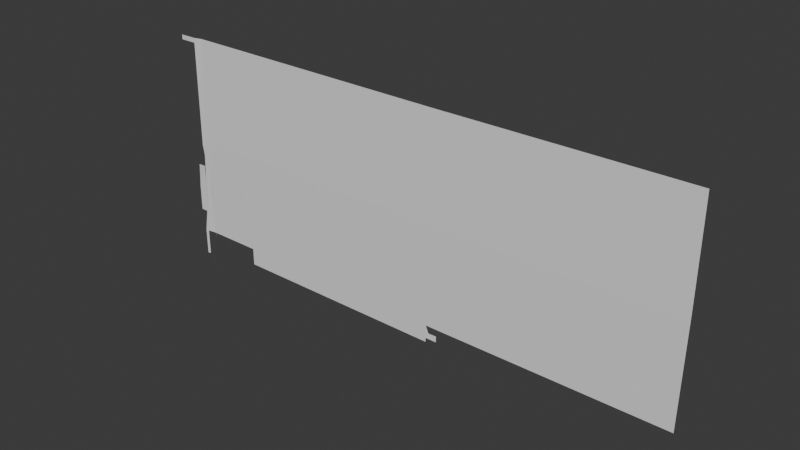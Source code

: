 # Source: TKG.blend  (saved by Blender 4.0.36; exported with 4.5.12 LTS)
import bpy
from mathutils import Matrix  # noqa: F401  (used for matrix-valued properties, if any)

bpy.ops.wm.read_factory_settings(use_empty=True)
scene = bpy.context.scene
scene.name = 'Scene'

# ---- collections
col_collection = bpy.data.collections.new('Collection'); scene.collection.children.link(col_collection)

# ---- world
world_world = bpy.data.worlds.new('World'); scene.world = world_world
world_world.use_nodes = True; world_world.node_tree.nodes.clear()
_N = world_world.node_tree.nodes; _L = world_world.node_tree.links
n0 = _N.new('ShaderNodeOutputWorld'); n0.name = 'World Output'; n0.location = (300, 300)
n1 = _N.new('ShaderNodeBackground'); n1.name = 'Background'; n1.location = (10, 300)
n1.inputs[0].default_value = (0.05088, 0.05088, 0.05088, 1.0)
_L.new(n1.outputs[0], n0.inputs[0])
n0.is_active_output = True
world_world.color = (0.05088, 0.05088, 0.05088)
world_world.use_sun_shadow = False
world_world.sun_shadow_jitter_overblur = 0.0

# ---- meshes
me_plane = bpy.data.meshes.new('Plane')
me_plane.from_pydata([(-2.365, 0.2707, -0.02741), (-0.2563, 0.2707, -0.02741), (-2.365, 0.6814, -0.02741), (-0.2563, 0.6814, -0.02741), (-2.398, 0.2707, -0.02533), (-2.406, 0.6782, -0.02466), (-2.365, 0.2438, -0.02741), (-2.368, -0.1565, -0.02007), (-0.2584, -0.1565, -0.02007), (-2.368, 0.2543, -0.02007), (-0.2584, 0.2543, -0.02007), (-2.409, -0.158, -0.01663), (-2.402, 0.2497, -0.01891), (-2.368, -0.1833, -0.02007), (-1.242, 0.2678, -0.02741), (-1.242, 0.6785, -0.02741), (-1.244, -0.1599, -0.02007), (-1.244, 0.2514, -0.02007), (-2.125, 0.6808, -0.02741), (-2.127, 0.2537, -0.02007), (-2.125, 0.27, -0.02741), (-2.127, -0.1571, -0.02007), (-1.244, -0.2303, -0.02007), (-2.127, -0.228, -0.02007), (-1.244, -0.2131, -0.02007), (-2.127, -0.2108, -0.02007), (-1.232, -0.1905, -0.02105), (-1.197, -0.2131, -0.02007), (-1.197, -0.189, -0.02085), (-1.197, -0.2131, -0.02007), (-2.365, 0.6621, -0.02741), (-0.2563, 0.6621, -0.02741), (-2.406, 0.6591, -0.02461), (-2.368, 0.2349, -0.02007), (-0.2584, 0.2349, -0.02007), (-2.402, 0.2306, -0.01887), (-1.244, 0.232, -0.02007), (-1.242, 0.6592, -0.02741), (-2.125, 0.6615, -0.02741), (-2.127, 0.2343, -0.02007), (-2.476, 0.6782, -0.02466), (-2.476, 0.6591, -0.02461), (-2.406, 0.6705, -0.02461), (-2.476, 0.6705, -0.02461), (-2.143, -0.1571, -0.02007), (-2.143, -0.228, -0.02007), (-2.143, -0.2108, -0.02007), (-2.365, 0.4664, -0.02741), (-2.402, 0.4649, -0.02497), (-2.368, 0.03924, -0.02007), (-1.242, 0.4635, -0.02741), (-2.125, 0.4658, -0.02741), (-0.2563, 0.4664, -0.02741), (-0.2584, 0.03924, -0.02007), (-1.244, 0.03609, -0.02007), (-2.127, 0.03862, -0.02007), (-2.365, 0.3613, -0.02741), (-2.399, 0.3606, -0.02516), (-2.368, -0.06586, -0.02007), (-2.4, -0.06686, -0.01819), (-1.242, 0.3584, -0.02741), (-2.125, 0.3606, -0.02741), (-0.2563, 0.3613, -0.02741), (-0.2584, -0.06586, -0.02007), (-1.244, -0.06914, -0.02007), (-2.127, -0.06648, -0.02007), (-2.439, 0.03708, -0.01843), (-2.439, -0.06686, -0.01819), (-2.401, 0.1361, -0.01843), (-2.401, 0.1361, -0.0236), (-2.439, 0.1361, -0.0236), (-2.423, -0.1592, -0.0158), (-2.41, -0.06686, -0.01819), (-2.409, -0.2662, -0.01663), (-2.423, -0.2673, -0.0158)], [], [(37, 15, 3, 31), (30, 32, 5, 2), (36, 34, 10, 17), (33, 9, 12, 35), (57, 4, 11, 59), (31, 3, 10, 34), (0, 6, 13, 7), (2, 5, 12, 9), (18, 2, 9, 19), (14, 1, 8, 16), (4, 0, 7, 11), (20, 14, 16, 21), (3, 15, 17, 10), (39, 36, 17, 19), (38, 18, 15, 37), (30, 2, 18, 38), (33, 39, 19, 9), (0, 20, 21, 7), (15, 18, 19, 17), (25, 24, 22, 23), (21, 16, 24, 25), (24, 16, 26, 27), (27, 26, 28, 29), (49, 55, 39, 33), (47, 30, 38, 51), (51, 38, 37, 50), (55, 54, 36, 39), (52, 31, 34, 53), (5, 32, 35, 12), (54, 53, 34, 36), (47, 48, 32, 30), (50, 37, 31, 52), (32, 5, 40, 41), (32, 41, 43, 42), (25, 23, 45, 46), (21, 25, 46, 44), (60, 50, 52, 62), (56, 57, 48, 47), (64, 63, 53, 54), (32, 48, 57, 59, 58, 49, 33, 35), (62, 52, 53, 63), (65, 64, 54, 55), (61, 51, 50, 60), (56, 47, 51, 61), (58, 65, 55, 49), (7, 21, 65, 58), (0, 56, 61, 20), (20, 61, 60, 14), (21, 16, 64, 65), (1, 62, 63, 8), (7, 58, 59, 11), (16, 8, 63, 64), (0, 4, 57, 56), (14, 60, 62, 1), (59, 68, 69, 70, 66, 67), (11, 59, 72, 71), (11, 71, 74, 73)])
_uv = me_plane.uv_layers.new(name='UVMap')
_uv.uv.foreach_set('vector', [2.683, 1.932, 2.683, 1.979, 3.151, 1.979, 3.151, 1.932, 2.151, 1.932, 2.151, 1.932, 2.151, 1.979, 2.151, 1.979, 2.683, 1.932, 3.151, 1.932, 3.151, 1.979, 2.683, 1.979, 2.151, 1.932, 2.151, 1.979, 2.151, 1.979, 2.151, 1.932, 2.151, 1.2, 2.151, 0.9789, 2.151, 0.9789, 2.151, 1.2, 3.151, 1.932, 3.151, 1.979, 3.151, 1.979, 3.151, 1.932, 0.0, 0.0, 0.0, 0.0, 0.0, 0.0, 0.0, 0.0, 2.151, 1.979, 2.151, 1.979, 2.151, 1.979, 2.151, 1.979, 2.264, 1.979, 2.151, 1.979, 2.151, 1.979, 2.264, 1.979, 2.683, 0.9789, 3.151, 0.9789, 3.151, 0.9789, 2.683, 0.9789, 2.151, 0.9789, 2.151, 0.9789, 2.151, 0.9789, 2.151, 0.9789, 2.264, 0.9789, 2.683, 0.9789, 2.683, 0.9789, 2.264, 0.9789, 3.151, 1.979, 2.683, 1.979, 2.683, 1.979, 3.151, 1.979, 2.264, 1.932, 2.683, 1.932, 2.683, 1.979, 2.264, 1.979, 2.264, 1.932, 2.264, 1.979, 2.683, 1.979, 2.683, 1.932, 2.151, 1.932, 2.151, 1.979, 2.264, 1.979, 2.264, 1.932, 2.151, 1.932, 2.264, 1.932, 2.264, 1.979, 2.151, 1.979, 2.151, 0.9789, 2.264, 0.9789, 2.264, 0.9789, 2.151, 0.9789, 2.683, 1.979, 2.264, 1.979, 2.264, 1.979, 2.683, 1.979, 2.264, 0.9789, 2.683, 0.9789, 2.683, 0.9789, 2.264, 0.9789, 2.264, 0.9789, 2.683, 0.9789, 2.683, 0.9789, 2.264, 0.9789, 2.683, 0.9789, 2.683, 0.9789, 2.683, 0.9789, 2.683, 0.9789, 2.683, 0.9789, 2.683, 0.9789, 2.683, 0.9789, 2.683, 0.9789, 2.151, 1.455, 2.264, 1.455, 2.264, 1.932, 2.151, 1.932, 2.151, 1.455, 2.151, 1.932, 2.264, 1.932, 2.264, 1.455, 2.264, 1.455, 2.264, 1.932, 2.683, 1.932, 2.683, 1.455, 2.264, 1.455, 2.683, 1.455, 2.683, 1.932, 2.264, 1.932, 3.151, 1.455, 3.151, 1.932, 3.151, 1.932, 3.151, 1.455, 2.151, 1.979, 2.151, 1.932, 2.151, 1.932, 2.151, 1.979, 2.683, 1.455, 3.151, 1.455, 3.151, 1.932, 2.683, 1.932, 2.151, 1.455, 2.151, 1.455, 2.151, 1.932, 2.151, 1.932, 2.683, 1.455, 2.683, 1.932, 3.151, 1.932, 3.151, 1.455, 2.151, 1.932, 2.151, 1.979, 2.151, 1.979, 2.151, 1.932, 2.151, 1.932, 2.151, 1.932, 2.151, 1.932, 2.151, 1.932, 2.264, 0.9789, 2.264, 0.9789, 2.264, 0.9789, 2.264, 0.9789, 2.264, 0.9789, 2.264, 0.9789, 2.264, 0.9789, 2.264, 0.9789, 2.683, 1.2, 2.683, 1.455, 3.151, 1.455, 3.151, 1.2, 2.151, 1.2, 2.151, 1.2, 2.151, 1.455, 2.151, 1.455, 2.683, 1.2, 3.151, 1.2, 3.151, 1.455, 2.683, 1.455, 2.151, 1.932, 2.151, 1.455, 2.151, 1.2, 2.151, 1.2, 2.151, 1.2, 2.151, 1.455, 2.151, 1.932, 2.151, 1.932, 3.151, 1.2, 3.151, 1.455, 3.151, 1.455, 3.151, 1.2, 2.264, 1.2, 2.683, 1.2, 2.683, 1.455, 2.264, 1.455, 2.264, 1.2, 2.264, 1.455, 2.683, 1.455, 2.683, 1.2, 2.151, 1.2, 2.151, 1.455, 2.264, 1.455, 2.264, 1.2, 2.151, 1.2, 2.264, 1.2, 2.264, 1.455, 2.151, 1.455, 2.151, 0.9789, 2.264, 0.9789, 2.264, 1.2, 2.151, 1.2, 2.151, 0.9789, 2.151, 1.2, 2.264, 1.2, 2.264, 0.9789, 2.264, 0.9789, 2.264, 1.2, 2.683, 1.2, 2.683, 0.9789, 2.264, 0.9789, 2.683, 0.9789, 2.683, 1.2, 2.264, 1.2, 3.151, 0.9789, 3.151, 1.2, 3.151, 1.2, 3.151, 0.9789, 2.151, 0.9789, 2.151, 1.2, 2.151, 1.2, 2.151, 0.9789, 2.683, 0.9789, 3.151, 0.9789, 3.151, 1.2, 2.683, 1.2, 2.151, 0.9789, 2.151, 0.9789, 2.151, 1.2, 2.151, 1.2, 2.683, 0.9789, 2.683, 1.2, 3.151, 1.2, 3.151, 0.9789, 2.151, 1.2, 0.0, 0.0, 0.0, 0.0, 0.0, 0.0, 2.151, 1.455, 2.151, 1.2, 2.151, 0.9789, 2.151, 1.2, 2.151, 1.2, 2.151, 0.9789, 2.151, 0.9789, 2.151, 0.9789, 2.151, 0.9789, 2.151, 0.9789])
me_plane.update()

# ---- objects
ob_empty = bpy.data.objects.new('Empty', None)
ob_empty_001 = bpy.data.objects.new('Empty.001', None)
ob_plane = bpy.data.objects.new('Plane', me_plane)

# ---- transforms, parenting, visibility, modifiers, constraints
ob_empty.location = (0.0, 0.0, 0.0)
ob_empty.rotation_euler = (1.571, -0.0, -0.0)
ob_empty.empty_display_type = 'IMAGE'
ob_empty.empty_display_size = 5.0
ob_empty.use_empty_image_alpha = True
ob_empty.color = (1.0, 1.0, 1.0, 0.7064)
ob_empty_001.location = (2.566, 0.0, 0.0)
ob_empty_001.rotation_euler = (1.571, 1.571, 1.571)
ob_empty_001.empty_display_type = 'IMAGE'
ob_empty_001.empty_display_size = 5.0
ob_plane.location = (0.0, 0.0, 0.0)
ob_plane.rotation_euler = (1.571, -0.0, 0.0)

# ---- collection membership
col_collection.objects.link(ob_empty)
col_collection.objects.link(ob_empty_001)
col_collection.objects.link(ob_plane)

# ---- scene / render settings (as saved in the file)
scene.frame_start = 1; scene.frame_end = 250; scene.frame_set(1)
scene.render.engine = 'BLENDER_EEVEE_NEXT'
scene.cycles.sampling_pattern = 'TABULATED_SOBOL'
bpy.context.view_layer.update()

# ---- added for rendering (the .blend has no active camera and no usable light): camera, sun
cam_auto = bpy.data.cameras.new('AutoCamera')
cam_auto.lens = 50.0
cam_auto.sensor_width = 36.0
cam_auto.clip_end = 1000.0
ob_auto_camera = bpy.data.objects.new('AutoCamera', cam_auto)
scene.collection.objects.link(ob_auto_camera)
ob_auto_camera.location = (0.86733, -2.65851, 1.9938)
ob_auto_camera.rotation_euler = (1.09748, -7.21219e-08, 0.694738)
scene.camera = ob_auto_camera
light_auto_sun = bpy.data.lights.new('AutoSun', 'SUN')
light_auto_sun.energy = 3.0
light_auto_sun.angle = 0.0523599
ob_auto_sun = bpy.data.objects.new('AutoSun', light_auto_sun)
scene.collection.objects.link(ob_auto_sun)
ob_auto_sun.rotation_euler = (0.872665, 0.174533, 0.523599)
bpy.context.view_layer.update()
